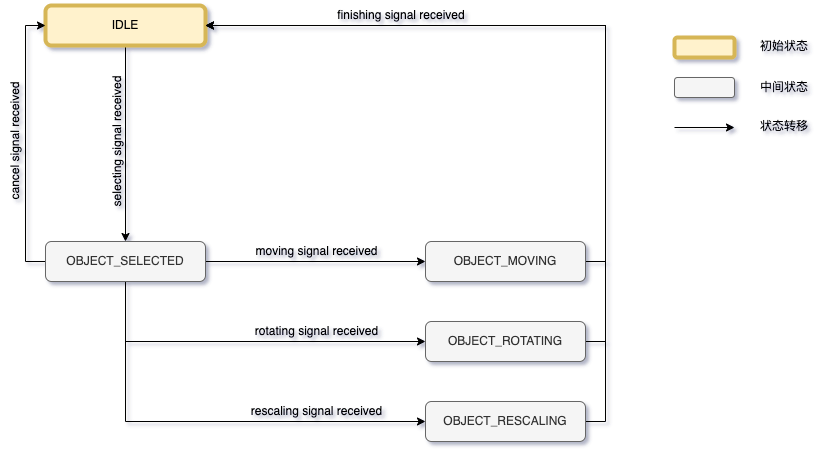

The diagram above was exported from draw.io. Its source (the exported page's mxGraphModel, read from the mxfile embedded in the PNG):
<mxGraphModel dx="978" dy="991" grid="1" gridSize="10" guides="1" tooltips="1" connect="1" arrows="1" fold="1" page="1" pageScale="1" pageWidth="850" pageHeight="1100" math="0" shadow="0">
  <root>
    <mxCell id="0" />
    <mxCell id="1" parent="0" />
    <mxCell id="5yvLbwEl-1r1vWmJ1qS_-17" style="edgeStyle=orthogonalEdgeStyle;rounded=0;orthogonalLoop=1;jettySize=auto;html=1;exitX=0.5;exitY=1;exitDx=0;exitDy=0;entryX=0.5;entryY=0;entryDx=0;entryDy=0;" parent="1" source="5yvLbwEl-1r1vWmJ1qS_-1" target="5yvLbwEl-1r1vWmJ1qS_-2" edge="1">
      <mxGeometry relative="1" as="geometry">
        <mxPoint x="142" y="200" as="sourcePoint" />
        <mxPoint x="142" y="440" as="targetPoint" />
      </mxGeometry>
    </mxCell>
    <mxCell id="5yvLbwEl-1r1vWmJ1qS_-1" value="IDLE" style="rounded=1;whiteSpace=wrap;html=1;fillColor=#fff2cc;strokeColor=#d6b656;strokeWidth=4;" parent="1" vertex="1">
      <mxGeometry x="100" y="204" width="160" height="40" as="geometry" />
    </mxCell>
    <mxCell id="n-6eOl7cR6maywZHHqQ9-3" style="edgeStyle=orthogonalEdgeStyle;rounded=0;orthogonalLoop=1;jettySize=auto;html=1;exitX=1;exitY=0.5;exitDx=0;exitDy=0;" parent="1" source="5yvLbwEl-1r1vWmJ1qS_-2" target="n-6eOl7cR6maywZHHqQ9-1" edge="1">
      <mxGeometry relative="1" as="geometry" />
    </mxCell>
    <mxCell id="n-6eOl7cR6maywZHHqQ9-10" style="edgeStyle=orthogonalEdgeStyle;rounded=0;orthogonalLoop=1;jettySize=auto;html=1;exitX=0;exitY=0.5;exitDx=0;exitDy=0;entryX=0;entryY=0.5;entryDx=0;entryDy=0;" parent="1" source="5yvLbwEl-1r1vWmJ1qS_-2" target="5yvLbwEl-1r1vWmJ1qS_-1" edge="1">
      <mxGeometry relative="1" as="geometry" />
    </mxCell>
    <mxCell id="CRWILKBoxZJsyQT_hSzq-5" style="edgeStyle=orthogonalEdgeStyle;rounded=0;orthogonalLoop=1;jettySize=auto;html=1;exitX=0.5;exitY=1;exitDx=0;exitDy=0;entryX=0;entryY=0.5;entryDx=0;entryDy=0;" parent="1" source="5yvLbwEl-1r1vWmJ1qS_-2" target="CRWILKBoxZJsyQT_hSzq-4" edge="1">
      <mxGeometry relative="1" as="geometry" />
    </mxCell>
    <mxCell id="CRWILKBoxZJsyQT_hSzq-8" style="edgeStyle=orthogonalEdgeStyle;rounded=0;orthogonalLoop=1;jettySize=auto;html=1;exitX=0.5;exitY=1;exitDx=0;exitDy=0;entryX=0;entryY=0.5;entryDx=0;entryDy=0;" parent="1" source="5yvLbwEl-1r1vWmJ1qS_-2" target="CRWILKBoxZJsyQT_hSzq-7" edge="1">
      <mxGeometry relative="1" as="geometry" />
    </mxCell>
    <mxCell id="5yvLbwEl-1r1vWmJ1qS_-2" value="OBJECT_SELECTED" style="rounded=1;whiteSpace=wrap;html=1;fillColor=#f5f5f5;fontColor=#333333;strokeColor=#666666;" parent="1" vertex="1">
      <mxGeometry x="100" y="440" width="160" height="40" as="geometry" />
    </mxCell>
    <mxCell id="5yvLbwEl-1r1vWmJ1qS_-28" value="finishing signal received" style="text;html=1;strokeColor=none;fillColor=none;align=center;verticalAlign=middle;whiteSpace=wrap;rounded=0;rotation=0;" parent="1" vertex="1">
      <mxGeometry x="381" y="199" width="150" height="30" as="geometry" />
    </mxCell>
    <mxCell id="CRWILKBoxZJsyQT_hSzq-2" style="edgeStyle=orthogonalEdgeStyle;rounded=0;orthogonalLoop=1;jettySize=auto;html=1;exitX=1;exitY=0.5;exitDx=0;exitDy=0;entryX=1;entryY=0.5;entryDx=0;entryDy=0;" parent="1" source="n-6eOl7cR6maywZHHqQ9-1" target="5yvLbwEl-1r1vWmJ1qS_-1" edge="1">
      <mxGeometry relative="1" as="geometry">
        <mxPoint x="640" y="340" as="targetPoint" />
      </mxGeometry>
    </mxCell>
    <mxCell id="n-6eOl7cR6maywZHHqQ9-1" value="OBJECT_MOVING" style="rounded=1;whiteSpace=wrap;html=1;fillColor=#f5f5f5;fontColor=#333333;strokeColor=#666666;" parent="1" vertex="1">
      <mxGeometry x="480" y="440" width="160" height="40" as="geometry" />
    </mxCell>
    <mxCell id="n-6eOl7cR6maywZHHqQ9-12" value="cancel signal received" style="text;html=1;strokeColor=none;fillColor=none;align=center;verticalAlign=middle;whiteSpace=wrap;rounded=0;rotation=-90;" parent="1" vertex="1">
      <mxGeometry x="-47.5" y="325" width="235" height="30" as="geometry" />
    </mxCell>
    <mxCell id="n-6eOl7cR6maywZHHqQ9-13" value="moving signal received" style="text;html=1;strokeColor=none;fillColor=none;align=center;verticalAlign=middle;whiteSpace=wrap;rounded=0;rotation=0;" parent="1" vertex="1">
      <mxGeometry x="254" y="435" width="235" height="30" as="geometry" />
    </mxCell>
    <mxCell id="n-6eOl7cR6maywZHHqQ9-14" value="selecting signal received" style="text;html=1;strokeColor=none;fillColor=none;align=center;verticalAlign=middle;whiteSpace=wrap;rounded=0;rotation=-90;" parent="1" vertex="1">
      <mxGeometry x="54" y="325" width="235" height="30" as="geometry" />
    </mxCell>
    <mxCell id="Wn2ly3mG2TpMB56mMUq0-1" value="" style="rounded=1;whiteSpace=wrap;html=1;fillColor=#fff2cc;strokeColor=#d6b656;strokeWidth=4;" parent="1" vertex="1">
      <mxGeometry x="729" y="236" width="60" height="20" as="geometry" />
    </mxCell>
    <mxCell id="Wn2ly3mG2TpMB56mMUq0-2" value="" style="rounded=1;whiteSpace=wrap;html=1;fillColor=#f5f5f5;fontColor=#333333;strokeColor=#666666;" parent="1" vertex="1">
      <mxGeometry x="729" y="276" width="60" height="20" as="geometry" />
    </mxCell>
    <mxCell id="Wn2ly3mG2TpMB56mMUq0-3" value="" style="endArrow=classic;html=1;rounded=0;" parent="1" edge="1">
      <mxGeometry width="50" height="50" relative="1" as="geometry">
        <mxPoint x="729" y="326" as="sourcePoint" />
        <mxPoint x="789" y="326" as="targetPoint" />
      </mxGeometry>
    </mxCell>
    <mxCell id="Wn2ly3mG2TpMB56mMUq0-4" value="初始状态" style="text;html=1;strokeColor=none;fillColor=none;align=center;verticalAlign=middle;whiteSpace=wrap;rounded=0;" parent="1" vertex="1">
      <mxGeometry x="809" y="230" width="60" height="30" as="geometry" />
    </mxCell>
    <mxCell id="Wn2ly3mG2TpMB56mMUq0-5" value="中间状态" style="text;html=1;strokeColor=none;fillColor=none;align=center;verticalAlign=middle;whiteSpace=wrap;rounded=0;" parent="1" vertex="1">
      <mxGeometry x="809" y="271" width="60" height="30" as="geometry" />
    </mxCell>
    <mxCell id="Wn2ly3mG2TpMB56mMUq0-6" value="状态转移" style="text;html=1;strokeColor=none;fillColor=none;align=center;verticalAlign=middle;whiteSpace=wrap;rounded=0;" parent="1" vertex="1">
      <mxGeometry x="809" y="310" width="60" height="30" as="geometry" />
    </mxCell>
    <mxCell id="CRWILKBoxZJsyQT_hSzq-10" style="edgeStyle=orthogonalEdgeStyle;rounded=0;orthogonalLoop=1;jettySize=auto;html=1;exitX=1;exitY=0.5;exitDx=0;exitDy=0;entryX=1;entryY=0.5;entryDx=0;entryDy=0;" parent="1" source="CRWILKBoxZJsyQT_hSzq-4" target="5yvLbwEl-1r1vWmJ1qS_-1" edge="1">
      <mxGeometry relative="1" as="geometry" />
    </mxCell>
    <mxCell id="CRWILKBoxZJsyQT_hSzq-4" value="OBJECT_ROTATING" style="rounded=1;whiteSpace=wrap;html=1;fillColor=#f5f5f5;fontColor=#333333;strokeColor=#666666;" parent="1" vertex="1">
      <mxGeometry x="480" y="520" width="160" height="40" as="geometry" />
    </mxCell>
    <mxCell id="CRWILKBoxZJsyQT_hSzq-6" value="rotating signal received" style="text;html=1;strokeColor=none;fillColor=none;align=center;verticalAlign=middle;whiteSpace=wrap;rounded=0;rotation=0;" parent="1" vertex="1">
      <mxGeometry x="254" y="515" width="235" height="30" as="geometry" />
    </mxCell>
    <mxCell id="CRWILKBoxZJsyQT_hSzq-11" style="edgeStyle=orthogonalEdgeStyle;rounded=0;orthogonalLoop=1;jettySize=auto;html=1;exitX=1;exitY=0.5;exitDx=0;exitDy=0;entryX=1;entryY=0.5;entryDx=0;entryDy=0;" parent="1" source="CRWILKBoxZJsyQT_hSzq-7" target="5yvLbwEl-1r1vWmJ1qS_-1" edge="1">
      <mxGeometry relative="1" as="geometry" />
    </mxCell>
    <mxCell id="CRWILKBoxZJsyQT_hSzq-7" value="OBJECT_RESCALING" style="rounded=1;whiteSpace=wrap;html=1;fillColor=#f5f5f5;fontColor=#333333;strokeColor=#666666;" parent="1" vertex="1">
      <mxGeometry x="480" y="600" width="160" height="40" as="geometry" />
    </mxCell>
    <mxCell id="CRWILKBoxZJsyQT_hSzq-9" value="rescaling signal received" style="text;html=1;strokeColor=none;fillColor=none;align=center;verticalAlign=middle;whiteSpace=wrap;rounded=0;rotation=0;" parent="1" vertex="1">
      <mxGeometry x="254" y="595" width="235" height="30" as="geometry" />
    </mxCell>
  </root>
</mxGraphModel>